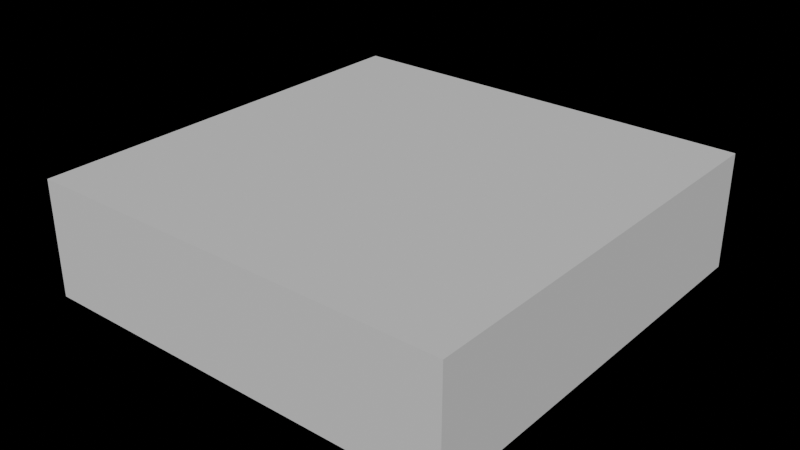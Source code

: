 # Source: blender_particles_and_creating_cinematic_shots.blend  (saved by Blender 4.1.23; exported with 4.5.12 LTS)
import bpy
from mathutils import Matrix  # noqa: F401  (used for matrix-valued properties, if any)

bpy.ops.wm.read_factory_settings(use_empty=True)
scene = bpy.context.scene
scene.name = 'Scene'

# ---- collections
col_0_default = bpy.data.collections.new('0_default'); scene.collection.children.link(col_0_default)

# ---- world
world_world = bpy.data.worlds.new('World'); scene.world = world_world
world_world.use_nodes = True; world_world.node_tree.nodes.clear()
_N = world_world.node_tree.nodes; _L = world_world.node_tree.links
n0 = _N.new('ShaderNodeOutputWorld'); n0.name = 'World Output'; n0.location = (300, 300)
n1 = _N.new('ShaderNodeBackground'); n1.name = 'Background'; n1.location = (10, 300)
n1.inputs[0].default_value = (0.0, 0.0, 0.0, 1.0)
_L.new(n1.outputs[0], n0.inputs[0])
n0.is_active_output = True
world_world.color = (0.05088, 0.05088, 0.05088)
world_world.use_sun_shadow = False
world_world.sun_shadow_jitter_overblur = 0.0

# ---- meshes
me_cube_003 = bpy.data.meshes.new('Cube.003')
me_cube_003.from_pydata([(-0.3048, -0.3048, -0.3048), (-0.3048, -0.3048, 0.3048), (-0.3048, 0.3048, -0.3048), (-0.3048, 0.3048, 0.3048), (0.3048, -0.3048, -0.3048), (0.3048, -0.3048, 0.3048), (0.3048, 0.3048, -0.3048), (0.3048, 0.3048, 0.3048)], [], [(0, 1, 3, 2), (2, 3, 7, 6), (6, 7, 5, 4), (4, 5, 1, 0), (2, 6, 4, 0), (7, 3, 1, 5)])
_uv = me_cube_003.uv_layers.new(name='UVMap')
_uv.uv.foreach_set('vector', [0.375, 0.0, 0.625, 0.0, 0.625, 0.25, 0.375, 0.25, 0.375, 0.25, 0.625, 0.25, 0.625, 0.5, 0.375, 0.5, 0.375, 0.5, 0.625, 0.5, 0.625, 0.75, 0.375, 0.75, 0.375, 0.75, 0.625, 0.75, 0.625, 1.0, 0.375, 1.0, 0.125, 0.5, 0.375, 0.5, 0.375, 0.75, 0.125, 0.75, 0.625, 0.5, 0.875, 0.5, 0.875, 0.75, 0.625, 0.75])
me_cube_003.update()
me_plane_005 = bpy.data.meshes.new('Plane.005')
me_plane_005.from_pydata([(-0.3048, -0.3048, 0.0), (0.3048, -0.3048, 0.0), (-0.3048, 0.3048, 0.0), (0.3048, 0.3048, 0.0)], [], [(0, 1, 3, 2)])
_uv = me_plane_005.uv_layers.new(name='UVMap')
_uv.uv.foreach_set('vector', [0.0, 0.0, 1.0, 0.0, 1.0, 1.0, 0.0, 1.0])
me_plane_005.update()

# ---- objects
ob_cube = bpy.data.objects.new('Cube', me_cube_003)
ob_plane = bpy.data.objects.new('Plane', me_plane_005)
ob_vortex = bpy.data.objects.new('Vortex', None)
ob_force = bpy.data.objects.new('Force', None)
ob_turbulence_001 = bpy.data.objects.new('Turbulence.001', None)

# ---- transforms, parenting, visibility, modifiers, constraints
ob_cube.location = (0.0, 0.0, 0.0)
ob_cube.scale = (1.774, 1.774, 0.483)
_m = ob_cube.modifiers.new('Collision', 'COLLISION')
ob_plane.location = (0.0, 0.0, -0.1371)
ob_plane.scale = (1.71, 1.71, 1.71)
_m = ob_plane.modifiers.new('ParticleSystem', 'PARTICLE_SYSTEM')
_m = ob_plane.modifiers.new('Collision', 'COLLISION')
ob_vortex.location = (0.0, 0.0, -0.1012)
ob_vortex.scale = (0.4801, 0.4801, 0.4801)
ob_vortex.empty_display_type = 'SINGLE_ARROW'
ob_force.location = (0.0, 0.0, 0.0)
ob_turbulence_001.location = (0.0, 0.0, 0.0)

# ---- collection membership
col_0_default.objects.link(ob_cube)
col_0_default.objects.link(ob_plane)
col_0_default.objects.link(ob_vortex)
col_0_default.objects.link(ob_force)
col_0_default.objects.link(ob_turbulence_001)

# ---- scene / render settings (as saved in the file)
scene.frame_start = 0; scene.frame_end = 640; scene.frame_set(0)
scene.render.engine = 'CYCLES'
scene.render.image_settings.file_format = 'OPEN_EXR_MULTILAYER'
scene.render.image_settings.color_depth = '32'
scene.render.image_settings.exr_codec = 'DWAA'
scene.render.film_transparent = True
scene.cycles.denoising_use_gpu = True
scene.cycles.sampling_pattern = 'TABULATED_SOBOL'
scene.eevee.ray_tracing_options.trace_max_roughness = 0.0
bpy.context.view_layer.update()

# ---- added for rendering (the .blend has no active camera and no usable light): camera, sun
cam_auto = bpy.data.cameras.new('AutoCamera')
cam_auto.lens = 50.0
cam_auto.sensor_width = 36.0
cam_auto.clip_end = 1000.0
ob_auto_camera = bpy.data.objects.new('AutoCamera', cam_auto)
scene.collection.objects.link(ob_auto_camera)
ob_auto_camera.location = (1.44071, -1.72885, 1.15257)
ob_auto_camera.rotation_euler = (1.09748, -7.21219e-08, 0.694738)
scene.camera = ob_auto_camera
light_auto_sun = bpy.data.lights.new('AutoSun', 'SUN')
light_auto_sun.energy = 3.0
light_auto_sun.angle = 0.0523599
ob_auto_sun = bpy.data.objects.new('AutoSun', light_auto_sun)
scene.collection.objects.link(ob_auto_sun)
ob_auto_sun.rotation_euler = (0.872665, 0.174533, 0.523599)
bpy.context.view_layer.update()
